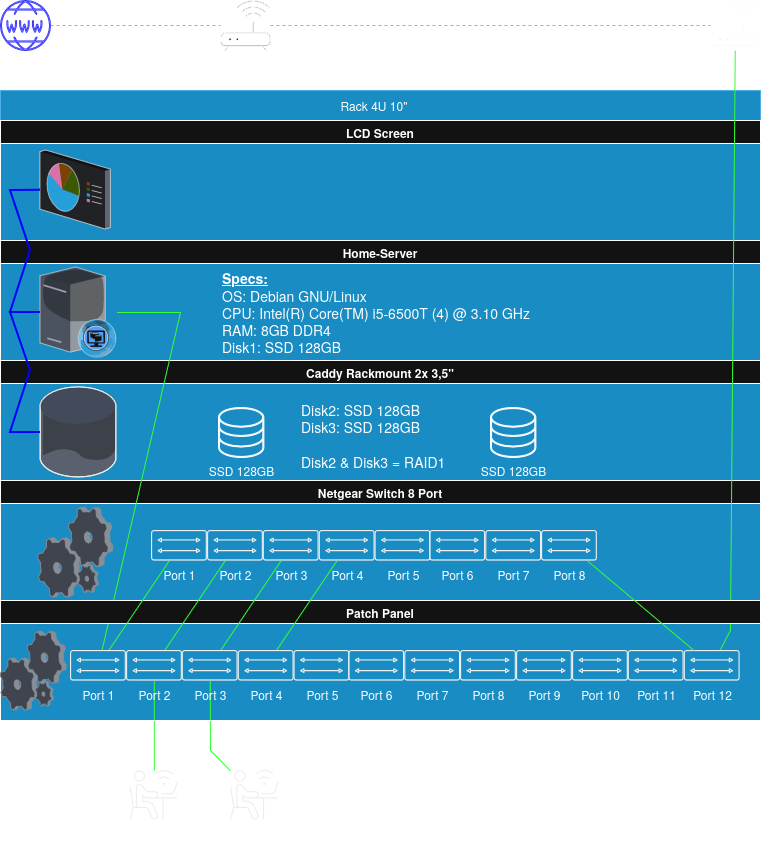

The diagram above was exported from draw.io. Its source (the exported page's mxGraphModel, read from the mxfile embedded in the PNG):
<mxGraphModel dx="1254" dy="700" grid="1" gridSize="10" guides="1" tooltips="1" connect="1" arrows="1" fold="1" page="1" pageScale="1" pageWidth="827" pageHeight="1169" math="0" shadow="0">
  <root>
    <mxCell id="0" />
    <mxCell id="1" parent="0" />
    <mxCell id="S-QM1ZO3rgH9bVEyRy9v-1" parent="1" style="rounded=0;whiteSpace=wrap;html=1;fillColor=#1ba1e2;strokeColor=#006EAF;fontColor=#ffffff;" value="" vertex="1">
      <mxGeometry height="630" width="760" x="40" y="410" as="geometry" />
    </mxCell>
    <mxCell id="S-QM1ZO3rgH9bVEyRy9v-3" parent="1" style="sketch=0;verticalLabelPosition=bottom;sketch=0;aspect=fixed;html=1;verticalAlign=top;align=center;outlineConnect=0;pointerEvents=1;shape=mxgraph.citrix2.wifi_router;" value="Router" vertex="1">
      <mxGeometry height="50" width="49.9" x="260" y="320" as="geometry" />
    </mxCell>
    <mxCell id="S-QM1ZO3rgH9bVEyRy9v-4" parent="1" style="sketch=0;verticalLabelPosition=bottom;sketch=0;aspect=fixed;html=1;verticalAlign=top;strokeColor=light-dark(transparent,#FFFFFF);fillColor=#000000;align=center;outlineConnect=0;pointerEvents=1;shape=mxgraph.citrix2.wifi_router;" value="WiFi Repeater" vertex="1">
      <mxGeometry height="50" width="49.9" x="750.1" y="320" as="geometry" />
    </mxCell>
    <mxCell id="S-QM1ZO3rgH9bVEyRy9v-15" connectable="0" parent="1" style="group" value="" vertex="1">
      <mxGeometry height="50" width="446" x="191" y="850" as="geometry" />
    </mxCell>
    <mxCell id="S-QM1ZO3rgH9bVEyRy9v-5" parent="S-QM1ZO3rgH9bVEyRy9v-15" style="sketch=0;verticalLabelPosition=bottom;sketch=0;aspect=fixed;html=1;verticalAlign=top;strokeColor=none;fillColor=#000000;align=center;outlineConnect=0;pointerEvents=1;shape=mxgraph.citrix2.bridge;" value="Port 1" vertex="1">
      <mxGeometry height="30.538145363408525" width="55.88972431077694" as="geometry" />
    </mxCell>
    <mxCell id="S-QM1ZO3rgH9bVEyRy9v-6" parent="S-QM1ZO3rgH9bVEyRy9v-15" style="sketch=0;verticalLabelPosition=bottom;sketch=0;aspect=fixed;html=1;verticalAlign=top;strokeColor=none;fillColor=#000000;align=center;outlineConnect=0;pointerEvents=1;shape=mxgraph.citrix2.bridge;" value="Port 2" vertex="1">
      <mxGeometry height="30.538145363408525" width="55.88972431077694" x="55.88972431077694" as="geometry" />
    </mxCell>
    <mxCell id="S-QM1ZO3rgH9bVEyRy9v-9" parent="S-QM1ZO3rgH9bVEyRy9v-15" style="sketch=0;verticalLabelPosition=bottom;sketch=0;aspect=fixed;html=1;verticalAlign=top;strokeColor=none;fillColor=#000000;align=center;outlineConnect=0;pointerEvents=1;shape=mxgraph.citrix2.bridge;" value="Port 3" vertex="1">
      <mxGeometry height="30.538145363408525" width="55.88972431077694" x="111.77944862155388" as="geometry" />
    </mxCell>
    <mxCell id="S-QM1ZO3rgH9bVEyRy9v-10" parent="S-QM1ZO3rgH9bVEyRy9v-15" style="sketch=0;verticalLabelPosition=bottom;sketch=0;aspect=fixed;html=1;verticalAlign=top;strokeColor=none;fillColor=#000000;align=center;outlineConnect=0;pointerEvents=1;shape=mxgraph.citrix2.bridge;" value="Port 4" vertex="1">
      <mxGeometry height="30.538145363408525" width="55.88972431077694" x="167.66917293233084" as="geometry" />
    </mxCell>
    <mxCell id="S-QM1ZO3rgH9bVEyRy9v-11" parent="S-QM1ZO3rgH9bVEyRy9v-15" style="sketch=0;verticalLabelPosition=bottom;sketch=0;aspect=fixed;html=1;verticalAlign=top;strokeColor=none;fillColor=#000000;align=center;outlineConnect=0;pointerEvents=1;shape=mxgraph.citrix2.bridge;" value="Port 5" vertex="1">
      <mxGeometry height="30.538145363408525" width="55.88972431077694" x="223.55889724310777" as="geometry" />
    </mxCell>
    <mxCell id="S-QM1ZO3rgH9bVEyRy9v-12" parent="S-QM1ZO3rgH9bVEyRy9v-15" style="sketch=0;verticalLabelPosition=bottom;sketch=0;aspect=fixed;html=1;verticalAlign=top;strokeColor=none;fillColor=#000000;align=center;outlineConnect=0;pointerEvents=1;shape=mxgraph.citrix2.bridge;" value="Port 6" vertex="1">
      <mxGeometry height="30.538145363408525" width="55.88972431077694" x="278.3308270676692" as="geometry" />
    </mxCell>
    <mxCell id="S-QM1ZO3rgH9bVEyRy9v-13" parent="S-QM1ZO3rgH9bVEyRy9v-15" style="sketch=0;verticalLabelPosition=bottom;sketch=0;aspect=fixed;html=1;verticalAlign=top;strokeColor=none;fillColor=#000000;align=center;outlineConnect=0;pointerEvents=1;shape=mxgraph.citrix2.bridge;" value="Port 7" vertex="1">
      <mxGeometry height="30.538145363408525" width="55.88972431077694" x="334.22055137844615" as="geometry" />
    </mxCell>
    <mxCell id="S-QM1ZO3rgH9bVEyRy9v-14" parent="S-QM1ZO3rgH9bVEyRy9v-15" style="sketch=0;verticalLabelPosition=bottom;sketch=0;aspect=fixed;html=1;verticalAlign=top;strokeColor=none;fillColor=#000000;align=center;outlineConnect=0;pointerEvents=1;shape=mxgraph.citrix2.bridge;" value="Port 8" vertex="1">
      <mxGeometry height="30.538145363408525" width="55.88972431077694" x="390.1102756892231" as="geometry" />
    </mxCell>
    <mxCell id="S-QM1ZO3rgH9bVEyRy9v-16" parent="1" style="swimlane;whiteSpace=wrap;html=1;" value="Netgear Switch 8 Port" vertex="1">
      <mxGeometry height="120" width="760" x="40" y="800" as="geometry">
        <mxRectangle height="30" width="120" x="40" y="800" as="alternateBounds" />
      </mxGeometry>
    </mxCell>
    <mxCell id="S-QM1ZO3rgH9bVEyRy9v-28" parent="S-QM1ZO3rgH9bVEyRy9v-16" style="verticalLabelPosition=bottom;sketch=0;aspect=fixed;html=1;verticalAlign=top;strokeColor=none;align=center;outlineConnect=0;shape=mxgraph.citrix.process;" value="" vertex="1">
      <mxGeometry height="90" width="75.49" x="37.46" y="27" as="geometry" />
    </mxCell>
    <mxCell id="S-QM1ZO3rgH9bVEyRy9v-17" parent="1" style="swimlane;whiteSpace=wrap;html=1;" value="Caddy Rackmount&amp;nbsp;2x 3,5&quot;" vertex="1">
      <mxGeometry height="120" width="760" x="40" y="680" as="geometry">
        <mxRectangle height="30" width="180" x="40" y="680" as="alternateBounds" />
      </mxGeometry>
    </mxCell>
    <mxCell id="S-QM1ZO3rgH9bVEyRy9v-29" parent="S-QM1ZO3rgH9bVEyRy9v-17" style="verticalLabelPosition=bottom;sketch=0;aspect=fixed;html=1;verticalAlign=top;strokeColor=none;align=center;outlineConnect=0;shape=mxgraph.citrix.database;" value="" vertex="1">
      <mxGeometry height="90" width="76.5" x="40" y="27" as="geometry" />
    </mxCell>
    <mxCell id="S-QM1ZO3rgH9bVEyRy9v-44" parent="S-QM1ZO3rgH9bVEyRy9v-17" style="sketch=0;verticalLabelPosition=bottom;sketch=0;aspect=fixed;html=1;verticalAlign=top;strokeColor=light-dark(transparent,#FFFFFF);fillColor=#000000;align=center;outlineConnect=0;pointerEvents=1;shape=mxgraph.citrix2.site_database;" value="SSD 128GB" vertex="1">
      <mxGeometry height="50" width="45.395" x="218" y="47" as="geometry" />
    </mxCell>
    <mxCell id="S-QM1ZO3rgH9bVEyRy9v-45" parent="S-QM1ZO3rgH9bVEyRy9v-17" style="sketch=0;verticalLabelPosition=bottom;sketch=0;aspect=fixed;html=1;verticalAlign=top;strokeColor=light-dark(transparent,#FFFFFF);fillColor=#000000;align=center;outlineConnect=0;pointerEvents=1;shape=mxgraph.citrix2.site_database;" value="SSD 128GB" vertex="1">
      <mxGeometry height="50" width="45.395" x="490" y="47" as="geometry" />
    </mxCell>
    <mxCell id="S-QM1ZO3rgH9bVEyRy9v-55" parent="S-QM1ZO3rgH9bVEyRy9v-17" style="text;html=1;whiteSpace=wrap;strokeColor=none;fillColor=none;align=left;verticalAlign=middle;rounded=0;" value="&lt;div align=&quot;left&quot;&gt;&lt;font style=&quot;font-size: 14px;&quot;&gt;Disk2: SSD 128GB&lt;br&gt;Disk3: SSD 128GB&lt;br&gt;&lt;br&gt;Disk2 &amp;amp; Disk3 = RAID1&lt;/font&gt;&lt;/div&gt;" vertex="1">
      <mxGeometry height="90" width="150" x="299" y="30" as="geometry" />
    </mxCell>
    <mxCell id="S-QM1ZO3rgH9bVEyRy9v-18" parent="1" style="swimlane;whiteSpace=wrap;html=1;" value="Home-Server" vertex="1">
      <mxGeometry height="120" width="760" x="40" y="560" as="geometry">
        <mxRectangle height="30" width="110" x="40" y="560" as="alternateBounds" />
      </mxGeometry>
    </mxCell>
    <mxCell id="S-QM1ZO3rgH9bVEyRy9v-27" parent="S-QM1ZO3rgH9bVEyRy9v-18" style="verticalLabelPosition=bottom;sketch=0;aspect=fixed;html=1;verticalAlign=top;strokeColor=none;align=center;outlineConnect=0;shape=mxgraph.citrix.desktop_web;" value="" vertex="1">
      <mxGeometry height="90" width="76.5" x="40" y="27" as="geometry" />
    </mxCell>
    <mxCell id="S-QM1ZO3rgH9bVEyRy9v-54" parent="S-QM1ZO3rgH9bVEyRy9v-18" style="text;html=1;whiteSpace=wrap;strokeColor=none;fillColor=none;align=left;verticalAlign=middle;rounded=0;" value="&lt;div align=&quot;left&quot;&gt;&lt;font style=&quot;font-size: 14px;&quot;&gt;&lt;b&gt;&lt;u&gt;Specs:&lt;/u&gt;&lt;/b&gt;&lt;br&gt;OS: Debian GNU/Linux&lt;br&gt;CPU: Intel(R) Core(TM) i5-6500T (4) @ 3.10 GHz&lt;br&gt;RAM: 8GB DDR4&lt;br&gt;&lt;/font&gt;&lt;font style=&quot;font-size: 14px;&quot;&gt;Disk1: SSD 128GB&lt;/font&gt;&lt;/div&gt;" vertex="1">
      <mxGeometry height="96" width="320" x="220" y="24" as="geometry" />
    </mxCell>
    <mxCell id="S-QM1ZO3rgH9bVEyRy9v-19" parent="1" style="swimlane;whiteSpace=wrap;html=1;" value="LCD Screen" vertex="1">
      <mxGeometry height="120" width="760" x="40" y="440" as="geometry">
        <mxRectangle height="30" width="110" x="40" y="440" as="alternateBounds" />
      </mxGeometry>
    </mxCell>
    <mxCell id="S-QM1ZO3rgH9bVEyRy9v-30" parent="S-QM1ZO3rgH9bVEyRy9v-19" style="verticalLabelPosition=bottom;sketch=0;aspect=fixed;html=1;verticalAlign=top;strokeColor=none;align=center;outlineConnect=0;shape=mxgraph.citrix.reporting;" value="" vertex="1">
      <mxGeometry height="79" width="70.41" x="40" y="30" as="geometry" />
    </mxCell>
    <mxCell id="S-QM1ZO3rgH9bVEyRy9v-31" parent="1" style="sketch=0;verticalLabelPosition=bottom;sketch=0;aspect=fixed;html=1;verticalAlign=top;strokeColor=light-dark(#000000,#3333FF);fillColor=#000000;align=center;outlineConnect=0;pointerEvents=1;shape=mxgraph.citrix2.internet;" value="" vertex="1">
      <mxGeometry height="50" width="50" x="40" y="320" as="geometry" />
    </mxCell>
    <mxCell id="S-QM1ZO3rgH9bVEyRy9v-32" parent="1" style="sketch=0;verticalLabelPosition=bottom;sketch=0;aspect=fixed;html=1;verticalAlign=top;strokeColor=none;fillColor=#000000;align=center;outlineConnect=0;pointerEvents=1;shape=mxgraph.citrix2.external_users;" value="Other Device" vertex="1">
      <mxGeometry height="50" width="48.449999999999996" x="270" y="1090" as="geometry" />
    </mxCell>
    <mxCell id="S-QM1ZO3rgH9bVEyRy9v-33" parent="1" style="sketch=0;verticalLabelPosition=bottom;sketch=0;aspect=fixed;html=1;verticalAlign=top;strokeColor=none;fillColor=#000000;align=center;outlineConnect=0;pointerEvents=1;shape=mxgraph.citrix2.external_users;" value="PC" vertex="1">
      <mxGeometry height="50" width="48.449999999999996" x="169.61" y="1090" as="geometry" />
    </mxCell>
    <mxCell id="S-QM1ZO3rgH9bVEyRy9v-35" edge="1" parent="1" source="S-QM1ZO3rgH9bVEyRy9v-31" style="endArrow=none;dashed=1;html=1;rounded=0;strokeColor=light-dark(#000000,#33FF33);" target="S-QM1ZO3rgH9bVEyRy9v-3" value="">
      <mxGeometry height="50" relative="1" width="50" as="geometry">
        <Array as="points" />
        <mxPoint x="300" y="630" as="sourcePoint" />
        <mxPoint x="350" y="580" as="targetPoint" />
      </mxGeometry>
    </mxCell>
    <mxCell id="S-QM1ZO3rgH9bVEyRy9v-37" edge="1" parent="1" source="mWQ3c7TPtXlSHhGtQDCu-55" style="endArrow=none;html=1;rounded=0;strokeColor=light-dark(#000000,#33FF33);" target="S-QM1ZO3rgH9bVEyRy9v-4" value="">
      <mxGeometry height="50" relative="1" width="50" as="geometry">
        <Array as="points">
          <mxPoint x="770" y="950" />
        </Array>
        <mxPoint x="680" y="390" as="sourcePoint" />
        <mxPoint x="730" y="340" as="targetPoint" />
      </mxGeometry>
    </mxCell>
    <mxCell id="S-QM1ZO3rgH9bVEyRy9v-38" edge="1" parent="1" source="mWQ3c7TPtXlSHhGtQDCu-40" style="endArrow=none;html=1;rounded=0;strokeColor=light-dark(#000000,#33FF33);" target="S-QM1ZO3rgH9bVEyRy9v-27" value="">
      <mxGeometry height="50" relative="1" width="50" as="geometry">
        <Array as="points">
          <mxPoint x="220" y="632" />
        </Array>
        <mxPoint x="500" y="660" as="sourcePoint" />
        <mxPoint x="550" y="610" as="targetPoint" />
      </mxGeometry>
    </mxCell>
    <mxCell id="S-QM1ZO3rgH9bVEyRy9v-39" edge="1" parent="1" source="S-QM1ZO3rgH9bVEyRy9v-3" style="endArrow=none;dashed=1;html=1;rounded=0;strokeColor=light-dark(#000000,#33FF33);" target="S-QM1ZO3rgH9bVEyRy9v-4" value="">
      <mxGeometry height="50" relative="1" width="50" as="geometry">
        <mxPoint x="500" y="660" as="sourcePoint" />
        <mxPoint x="550" y="610" as="targetPoint" />
      </mxGeometry>
    </mxCell>
    <mxCell id="S-QM1ZO3rgH9bVEyRy9v-40" edge="1" parent="1" source="S-QM1ZO3rgH9bVEyRy9v-30" style="endArrow=none;html=1;strokeWidth=2;rounded=0;strokeColor=light-dark(#000000,#0000FF);" target="S-QM1ZO3rgH9bVEyRy9v-27" value="">
      <mxGeometry height="50" relative="1" width="50" as="geometry">
        <Array as="points">
          <mxPoint x="50" y="510" />
          <mxPoint x="70" y="570" />
          <mxPoint x="50" y="632" />
        </Array>
        <mxPoint x="500" y="660" as="sourcePoint" />
        <mxPoint x="550" y="610" as="targetPoint" />
      </mxGeometry>
    </mxCell>
    <mxCell id="S-QM1ZO3rgH9bVEyRy9v-41" edge="1" parent="1" source="S-QM1ZO3rgH9bVEyRy9v-27" style="endArrow=none;html=1;strokeWidth=2;rounded=0;strokeColor=light-dark(#000000,#0000FF);" target="S-QM1ZO3rgH9bVEyRy9v-29" value="">
      <mxGeometry height="50" relative="1" width="50" as="geometry">
        <Array as="points">
          <mxPoint x="50" y="632" />
          <mxPoint x="70" y="690" />
          <mxPoint x="50" y="752" />
        </Array>
        <mxPoint x="69.4" y="650" as="sourcePoint" />
        <mxPoint x="70.4" y="765" as="targetPoint" />
      </mxGeometry>
    </mxCell>
    <mxCell id="S-QM1ZO3rgH9bVEyRy9v-42" edge="1" parent="1" source="mWQ3c7TPtXlSHhGtQDCu-41" style="endArrow=none;html=1;rounded=0;strokeColor=light-dark(#000000,#33FF33);" target="S-QM1ZO3rgH9bVEyRy9v-33" value="">
      <mxGeometry height="50" relative="1" width="50" as="geometry">
        <mxPoint x="140" y="1060" as="sourcePoint" />
        <mxPoint x="270" y="650" as="targetPoint" />
      </mxGeometry>
    </mxCell>
    <mxCell id="S-QM1ZO3rgH9bVEyRy9v-43" edge="1" parent="1" source="mWQ3c7TPtXlSHhGtQDCu-42" style="endArrow=none;html=1;rounded=0;strokeColor=light-dark(#000000,#33FF33);" target="S-QM1ZO3rgH9bVEyRy9v-32" value="">
      <mxGeometry height="50" relative="1" width="50" as="geometry">
        <Array as="points">
          <mxPoint x="250" y="1070" />
        </Array>
        <mxPoint x="570" y="1060" as="sourcePoint" />
        <mxPoint x="270" y="650" as="targetPoint" />
      </mxGeometry>
    </mxCell>
    <mxCell id="S-QM1ZO3rgH9bVEyRy9v-56" parent="1" style="text;html=1;whiteSpace=wrap;strokeColor=none;fillColor=none;align=center;verticalAlign=middle;rounded=0;" value="Rack 4U 10&quot;" vertex="1">
      <mxGeometry height="30" width="116" x="356" y="410" as="geometry" />
    </mxCell>
    <mxCell id="mWQ3c7TPtXlSHhGtQDCu-37" parent="1" style="swimlane;whiteSpace=wrap;html=1;" value="Patch Panel" vertex="1">
      <mxGeometry height="120" width="760" x="40" y="920" as="geometry">
        <mxRectangle height="30" width="120" x="40" y="800" as="alternateBounds" />
      </mxGeometry>
    </mxCell>
    <mxCell id="mWQ3c7TPtXlSHhGtQDCu-38" parent="mWQ3c7TPtXlSHhGtQDCu-37" style="verticalLabelPosition=bottom;sketch=0;aspect=fixed;html=1;verticalAlign=top;strokeColor=none;align=center;outlineConnect=0;shape=mxgraph.citrix.process;" value="" vertex="1">
      <mxGeometry height="79" width="66.26" y="31" as="geometry" />
    </mxCell>
    <mxCell id="mWQ3c7TPtXlSHhGtQDCu-48" edge="1" parent="1" source="S-QM1ZO3rgH9bVEyRy9v-5" style="endArrow=none;html=1;rounded=0;strokeColor=light-dark(#000000,#33FF33);" target="mWQ3c7TPtXlSHhGtQDCu-40" value="">
      <mxGeometry height="50" relative="1" width="50" as="geometry">
        <mxPoint x="280" y="1060" as="sourcePoint" />
        <mxPoint x="390" y="1105" as="targetPoint" />
      </mxGeometry>
    </mxCell>
    <mxCell id="mWQ3c7TPtXlSHhGtQDCu-49" edge="1" parent="1" source="S-QM1ZO3rgH9bVEyRy9v-6" style="endArrow=none;html=1;rounded=0;strokeColor=light-dark(#000000,#33FF33);" target="mWQ3c7TPtXlSHhGtQDCu-41" value="">
      <mxGeometry height="50" relative="1" width="50" as="geometry">
        <mxPoint x="260" y="920" as="sourcePoint" />
        <mxPoint x="260" y="1019" as="targetPoint" />
      </mxGeometry>
    </mxCell>
    <mxCell id="mWQ3c7TPtXlSHhGtQDCu-50" edge="1" parent="1" source="S-QM1ZO3rgH9bVEyRy9v-9" style="endArrow=none;html=1;rounded=0;strokeColor=light-dark(#000000,#33FF33);" target="mWQ3c7TPtXlSHhGtQDCu-42" value="">
      <mxGeometry height="50" relative="1" width="50" as="geometry">
        <mxPoint x="310" y="950" as="sourcePoint" />
        <mxPoint x="310" y="1049" as="targetPoint" />
      </mxGeometry>
    </mxCell>
    <mxCell id="mWQ3c7TPtXlSHhGtQDCu-51" edge="1" parent="1" source="S-QM1ZO3rgH9bVEyRy9v-10" style="endArrow=none;html=1;rounded=0;strokeColor=light-dark(#000000,#33FF33);" target="mWQ3c7TPtXlSHhGtQDCu-43" value="">
      <mxGeometry height="50" relative="1" width="50" as="geometry">
        <mxPoint x="368" y="930" as="sourcePoint" />
        <mxPoint x="330" y="1019" as="targetPoint" />
      </mxGeometry>
    </mxCell>
    <mxCell id="mWQ3c7TPtXlSHhGtQDCu-56" connectable="0" parent="1" style="group" value="" vertex="1">
      <mxGeometry height="50" width="669.5597243107769" x="110" y="970" as="geometry" />
    </mxCell>
    <mxCell id="mWQ3c7TPtXlSHhGtQDCu-39" connectable="0" parent="mWQ3c7TPtXlSHhGtQDCu-56" style="group" value="" vertex="1">
      <mxGeometry height="50" width="446" as="geometry" />
    </mxCell>
    <mxCell id="mWQ3c7TPtXlSHhGtQDCu-40" parent="mWQ3c7TPtXlSHhGtQDCu-39" style="sketch=0;verticalLabelPosition=bottom;sketch=0;aspect=fixed;html=1;verticalAlign=top;strokeColor=none;fillColor=#000000;align=center;outlineConnect=0;pointerEvents=1;shape=mxgraph.citrix2.bridge;" value="Port 1" vertex="1">
      <mxGeometry height="30.538145363408525" width="55.88972431077694" as="geometry" />
    </mxCell>
    <mxCell id="mWQ3c7TPtXlSHhGtQDCu-41" parent="mWQ3c7TPtXlSHhGtQDCu-39" style="sketch=0;verticalLabelPosition=bottom;sketch=0;aspect=fixed;html=1;verticalAlign=top;strokeColor=none;fillColor=#000000;align=center;outlineConnect=0;pointerEvents=1;shape=mxgraph.citrix2.bridge;" value="Port 2" vertex="1">
      <mxGeometry height="30.538145363408525" width="55.88972431077694" x="55.88972431077694" as="geometry" />
    </mxCell>
    <mxCell id="mWQ3c7TPtXlSHhGtQDCu-42" parent="mWQ3c7TPtXlSHhGtQDCu-39" style="sketch=0;verticalLabelPosition=bottom;sketch=0;aspect=fixed;html=1;verticalAlign=top;strokeColor=none;fillColor=#000000;align=center;outlineConnect=0;pointerEvents=1;shape=mxgraph.citrix2.bridge;" value="Port 3" vertex="1">
      <mxGeometry height="30.538145363408525" width="55.88972431077694" x="111.77944862155388" as="geometry" />
    </mxCell>
    <mxCell id="mWQ3c7TPtXlSHhGtQDCu-43" parent="mWQ3c7TPtXlSHhGtQDCu-39" style="sketch=0;verticalLabelPosition=bottom;sketch=0;aspect=fixed;html=1;verticalAlign=top;strokeColor=none;fillColor=#000000;align=center;outlineConnect=0;pointerEvents=1;shape=mxgraph.citrix2.bridge;" value="Port 4" vertex="1">
      <mxGeometry height="30.538145363408525" width="55.88972431077694" x="167.66917293233084" as="geometry" />
    </mxCell>
    <mxCell id="mWQ3c7TPtXlSHhGtQDCu-44" parent="mWQ3c7TPtXlSHhGtQDCu-39" style="sketch=0;verticalLabelPosition=bottom;sketch=0;aspect=fixed;html=1;verticalAlign=top;strokeColor=none;fillColor=#000000;align=center;outlineConnect=0;pointerEvents=1;shape=mxgraph.citrix2.bridge;" value="Port 5" vertex="1">
      <mxGeometry height="30.538145363408525" width="55.88972431077694" x="223.55889724310777" as="geometry" />
    </mxCell>
    <mxCell id="mWQ3c7TPtXlSHhGtQDCu-45" parent="mWQ3c7TPtXlSHhGtQDCu-39" style="sketch=0;verticalLabelPosition=bottom;sketch=0;aspect=fixed;html=1;verticalAlign=top;strokeColor=none;fillColor=#000000;align=center;outlineConnect=0;pointerEvents=1;shape=mxgraph.citrix2.bridge;" value="Port 6" vertex="1">
      <mxGeometry height="30.538145363408525" width="55.88972431077694" x="278.3308270676692" as="geometry" />
    </mxCell>
    <mxCell id="mWQ3c7TPtXlSHhGtQDCu-46" parent="mWQ3c7TPtXlSHhGtQDCu-39" style="sketch=0;verticalLabelPosition=bottom;sketch=0;aspect=fixed;html=1;verticalAlign=top;strokeColor=none;fillColor=#000000;align=center;outlineConnect=0;pointerEvents=1;shape=mxgraph.citrix2.bridge;" value="Port 7" vertex="1">
      <mxGeometry height="30.538145363408525" width="55.88972431077694" x="334.22055137844615" as="geometry" />
    </mxCell>
    <mxCell id="mWQ3c7TPtXlSHhGtQDCu-47" parent="mWQ3c7TPtXlSHhGtQDCu-39" style="sketch=0;verticalLabelPosition=bottom;sketch=0;aspect=fixed;html=1;verticalAlign=top;strokeColor=none;fillColor=#000000;align=center;outlineConnect=0;pointerEvents=1;shape=mxgraph.citrix2.bridge;" value="Port 8" vertex="1">
      <mxGeometry height="30.538145363408525" width="55.88972431077694" x="390.1102756892231" as="geometry" />
    </mxCell>
    <mxCell id="mWQ3c7TPtXlSHhGtQDCu-52" parent="mWQ3c7TPtXlSHhGtQDCu-56" style="sketch=0;verticalLabelPosition=bottom;sketch=0;aspect=fixed;html=1;verticalAlign=top;strokeColor=none;fillColor=#000000;align=center;outlineConnect=0;pointerEvents=1;shape=mxgraph.citrix2.bridge;" value="Port 9" vertex="1">
      <mxGeometry height="30.538145363408525" width="55.88972431077694" x="446" as="geometry" />
    </mxCell>
    <mxCell id="mWQ3c7TPtXlSHhGtQDCu-53" parent="mWQ3c7TPtXlSHhGtQDCu-56" style="sketch=0;verticalLabelPosition=bottom;sketch=0;aspect=fixed;html=1;verticalAlign=top;strokeColor=none;fillColor=#000000;align=center;outlineConnect=0;pointerEvents=1;shape=mxgraph.citrix2.bridge;" value="Port 10" vertex="1">
      <mxGeometry height="30.538145363408525" width="55.88972431077694" x="501.89" as="geometry" />
    </mxCell>
    <mxCell id="mWQ3c7TPtXlSHhGtQDCu-54" parent="mWQ3c7TPtXlSHhGtQDCu-56" style="sketch=0;verticalLabelPosition=bottom;sketch=0;aspect=fixed;html=1;verticalAlign=top;strokeColor=none;fillColor=#000000;align=center;outlineConnect=0;pointerEvents=1;shape=mxgraph.citrix2.bridge;" value="Port 11" vertex="1">
      <mxGeometry height="30.538145363408525" width="55.88972431077694" x="557.78" as="geometry" />
    </mxCell>
    <mxCell id="mWQ3c7TPtXlSHhGtQDCu-55" parent="mWQ3c7TPtXlSHhGtQDCu-56" style="sketch=0;verticalLabelPosition=bottom;sketch=0;aspect=fixed;html=1;verticalAlign=top;strokeColor=none;fillColor=#000000;align=center;outlineConnect=0;pointerEvents=1;shape=mxgraph.citrix2.bridge;" value="Port 12" vertex="1">
      <mxGeometry height="30.538145363408525" width="55.88972431077694" x="613.67" as="geometry" />
    </mxCell>
    <mxCell id="mWQ3c7TPtXlSHhGtQDCu-57" edge="1" parent="1" source="S-QM1ZO3rgH9bVEyRy9v-14" style="endArrow=none;html=1;rounded=0;strokeColor=light-dark(#000000,#33FF33);" target="mWQ3c7TPtXlSHhGtQDCu-55" value="">
      <mxGeometry height="50" relative="1" width="50" as="geometry">
        <mxPoint x="690" y="890" as="sourcePoint" />
        <mxPoint x="630" y="979" as="targetPoint" />
      </mxGeometry>
    </mxCell>
  </root>
</mxGraphModel>